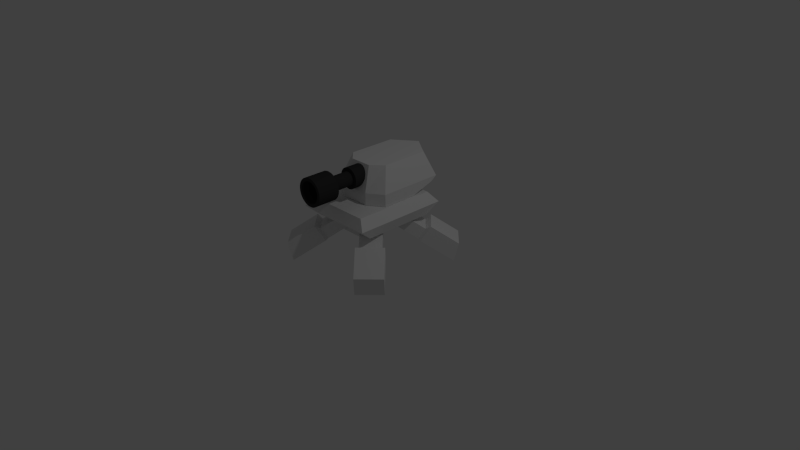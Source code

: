 # Source: M-381A_TrenaltR.blend  (saved by Blender 2.76.0; exported with 4.5.12 LTS)
import bpy
from mathutils import Matrix  # noqa: F401  (used for matrix-valued properties, if any)

bpy.ops.wm.read_factory_settings(use_empty=True)
scene = bpy.context.scene
scene.name = 'Scene'

# ---- collections
col_collection_1 = bpy.data.collections.new('Collection 1'); scene.collection.children.link(col_collection_1)

# ---- materials (node trees are filled in below, after node groups)
mat_paintjob = bpy.data.materials.new('Paintjob')
mat_paintjob.alpha_threshold = 0.0
mat_paintjob.use_transparent_shadow = False
mat_paintjob.roughness = 0.5
mat_paintjob.line_color = (0.0, 0.0, 0.0, 1.0)
mat_barrel_material_a = bpy.data.materials.new('Barrel Material A')
mat_barrel_material_a.alpha_threshold = 0.0
mat_barrel_material_a.use_transparent_shadow = False
mat_barrel_material_a.diffuse_color = (0.03522, 0.03522, 0.03522, 1.0)
mat_barrel_material_a.roughness = 0.5
mat_barrel_material_a.specular_intensity = 0.3454

# ---- material node trees

# ---- world
world_world = bpy.data.worlds.new('World'); scene.world = world_world
world_world.color = (0.05088, 0.05088, 0.05088)
world_world.use_sun_shadow = False
world_world.sun_shadow_jitter_overblur = 0.0
world_world.cycles.sampling_method = 'MANUAL'
world_world.cycles.sample_map_resolution = 256

# ---- cameras
cam_camera = bpy.data.cameras.new('Camera')
cam_camera.clip_end = 100.0
cam_camera.lens = 35.0
cam_camera.sensor_width = 32.0
cam_camera.sensor_height = 18.0
cam_camera.ortho_scale = 7.314
cam_camera.dof.focus_distance = 0.0
cam_camera.dof.aperture_fstop = 128.0

# ---- lights
light_lamp = bpy.data.lights.new('Lamp', 'POINT')
light_lamp.transmission_factor = 0.0
light_lamp.cutoff_distance = 30.0
light_lamp.energy = 100.0
light_lamp.shadow_buffer_clip_start = 1.001
light_lamp.shadow_soft_size = 0.1
light_lamp.shadow_maximum_resolution = 0.006
light_lamp.use_absolute_resolution = True
light_lamp.cycles.use_multiple_importance_sampling = False

# ---- meshes
me_chassis = bpy.data.meshes.new('Chassis')
me_chassis.from_pydata([(-0.2021, -0.295, -0.2368), (-0.2996, -0.295, -0.05549), (-0.2021, 0.3042, -0.2368), (-0.2996, 0.3042, -0.05549), (0.2021, -0.295, -0.2368), (0.2996, -0.295, -0.05549), (0.2021, 0.3042, -0.2368), (0.2996, 0.3042, -0.05549), (-0.4857, -0.4669, -0.05479), (-0.4857, 0.4716, -0.05479), (0.4857, -0.4669, -0.05479), (0.4857, 0.4716, -0.05479), (-0.5402, -0.633, 0.09305), (-0.5402, 0.6377, 0.09305), (0.5402, -0.633, 0.09305), (0.5402, 0.6377, 0.09305), (-0.4382, -0.5656, 0.2234), (-0.4382, 0.5377, 0.2234), (0.4382, -0.5656, 0.2234), (0.4382, 0.5377, 0.2234)], [], [(1, 3, 2, 0), (3, 7, 6, 2), (7, 5, 4, 6), (5, 1, 0, 4), (0, 2, 6, 4), (5, 7, 11, 10), (10, 11, 15, 14), (3, 1, 8, 9), (1, 5, 10, 8), (7, 3, 9, 11), (15, 13, 17, 19), (9, 8, 12, 13), (8, 10, 14, 12), (11, 9, 13, 15), (18, 19, 17, 16), (14, 15, 19, 18), (13, 12, 16, 17), (12, 14, 18, 16)])
me_chassis.materials.append(mat_paintjob)
me_chassis.use_remesh_preserve_volume = False
me_chassis.use_remesh_preserve_attributes = False
me_chassis.use_mirror_vertex_groups = False
me_chassis.update()
me_turret = bpy.data.meshes.new('Turret')
me_turret.from_pydata([(-0.4106, -0.2255, 0.02967), (-0.2988, -0.1083, 0.3451), (-0.4106, 0.6353, 0.02967), (-0.2988, 0.5182, 0.3451), (0.4106, -0.2255, 0.02967), (0.2988, -0.1083, 0.3451), (0.4106, 0.6353, 0.02967), (0.2988, 0.5182, 0.3451), (-1.49e-09, 0.7358, 0.3451), (-1.49e-09, 0.853, 0.02967), (-1.49e-09, -0.2468, 0.3451), (-1.49e-09, -0.3639, 0.02967), (0.1494, 0.627, 0.3451), (0.2053, -0.3639, 0.02967), (0.2053, 0.7441, 0.02967), (0.1494, -0.2468, 0.3451), (-0.2053, 0.7441, 0.02967), (-0.1494, -0.2468, 0.3451), (-0.1494, 0.627, 0.3451), (-0.2053, -0.3639, 0.02967), (-0.4106, -0.2255, -0.1297), (-0.4106, 0.2395, -0.1297), (0.4106, -0.2255, -0.1297), (0.4106, 0.2395, -0.1297), (-1.49e-09, 0.4572, -0.1297), (-1.49e-09, -0.3639, -0.1297), (0.2053, -0.3639, -0.1297), (0.2053, 0.3484, -0.1297), (-0.2053, 0.3484, -0.1297), (-0.2053, -0.3639, -0.1297), (-1.49e-09, -0.3639, -0.02888), (-0.2053, -0.3639, -0.02888), (-0.4106, -0.2255, -0.02888), (0.2053, -0.3639, -0.02888), (0.4106, -0.2255, -0.02888), (-1.49e-09, 0.7719, -0.02888), (-0.2053, 0.663, -0.02888), (0.4106, 0.5542, -0.02888), (0.2053, 0.663, -0.02888), (-0.4106, 0.5542, -0.02888)], [], [(1, 3, 2, 0), (12, 7, 6, 14), (7, 5, 4, 6), (17, 1, 0, 19), (36, 35, 24, 28), (17, 18, 3, 1), (15, 12, 8, 10), (34, 33, 26, 22), (15, 10, 11, 13), (18, 8, 9, 16), (5, 15, 13, 4), (5, 7, 12, 15), (33, 30, 25, 26), (8, 12, 14, 9), (3, 18, 16, 2), (31, 32, 20, 29), (10, 8, 18, 17), (10, 17, 19, 11), (26, 27, 23, 22), (29, 28, 24, 25), (25, 24, 27, 26), (20, 21, 28, 29), (30, 31, 29, 25), (38, 37, 23, 27), (37, 34, 22, 23), (39, 36, 28, 21), (35, 38, 27, 24), (32, 39, 21, 20), (0, 2, 39, 32), (9, 14, 38, 35), (2, 16, 36, 39), (6, 4, 34, 37), (14, 6, 37, 38), (11, 19, 31, 30), (19, 0, 32, 31), (13, 11, 30, 33), (4, 13, 33, 34), (16, 9, 35, 36)])
me_turret.materials.append(mat_paintjob)
me_turret.use_remesh_preserve_volume = False
me_turret.use_remesh_preserve_attributes = False
me_turret.use_mirror_vertex_groups = False
me_turret.update()
me_barrel = bpy.data.meshes.new('Barrel')
me_barrel.from_pydata([(-9.608e-09, 0.1377, 0.1381), (-9.608e-09, -0.1385, 0.1381), (0.02694, 0.1377, 0.1354), (0.02694, -0.1385, 0.1354), (0.05284, 0.1377, 0.1276), (0.05284, -0.1385, 0.1276), (0.07672, 0.1377, 0.1148), (0.07672, -0.1385, 0.1148), (0.09764, 0.1377, 0.09764), (0.09764, -0.1385, 0.09764), (0.1148, 0.1377, 0.07672), (0.1148, -0.1385, 0.07672), (0.1276, 0.1377, 0.05284), (0.1276, -0.1385, 0.05284), (0.1354, 0.1377, 0.02694), (0.1354, -0.1385, 0.02694), (0.1381, 0.1377, 2.98e-08), (0.1381, -0.1385, 0.0), (0.1354, 0.1377, -0.02694), (0.1354, -0.1385, -0.02694), (0.1276, 0.1377, -0.05284), (0.1276, -0.1385, -0.05284), (0.1148, 0.1377, -0.07672), (0.1148, -0.1385, -0.07672), (0.09764, 0.1377, -0.09764), (0.09764, -0.1385, -0.09764), (0.07672, 0.1377, -0.1148), (0.07672, -0.1385, -0.1148), (0.05284, 0.1377, -0.1276), (0.05284, -0.1385, -0.1276), (0.02694, 0.1377, -0.1354), (0.02694, -0.1385, -0.1354), (-5.46e-08, 0.1377, -0.1381), (-5.46e-08, -0.1385, -0.1381), (-0.02694, 0.1377, -0.1354), (-0.02694, -0.1385, -0.1354), (-0.05284, 0.1377, -0.1276), (-0.05284, -0.1385, -0.1276), (-0.07672, 0.1377, -0.1148), (-0.07672, -0.1385, -0.1148), (-0.09764, 0.1377, -0.09764), (-0.09764, -0.1385, -0.09764), (-0.1148, 0.1377, -0.07672), (-0.1148, -0.1385, -0.07672), (-0.1276, 0.1377, -0.05284), (-0.1276, -0.1385, -0.05284), (-0.1354, 0.1377, -0.02694), (-0.1354, -0.1385, -0.02694), (-0.1381, 0.1377, 1.49e-07), (-0.1381, -0.1385, 1.192e-07), (-0.1354, 0.1377, 0.02694), (-0.1354, -0.1385, 0.02694), (-0.1276, 0.1377, 0.05284), (-0.1276, -0.1385, 0.05284), (-0.1148, 0.1377, 0.07672), (-0.1148, -0.1385, 0.07672), (-0.09764, 0.1377, 0.09764), (-0.09764, -0.1385, 0.09764), (-0.07672, 0.1377, 0.1148), (-0.07672, -0.1385, 0.1148), (-0.05284, 0.1377, 0.1276), (-0.05284, -0.1385, 0.1276), (-0.02694, 0.1377, 0.1354), (-0.02694, -0.1385, 0.1354), (0.01811, -0.1385, 0.09106), (-5.305e-09, -0.1385, 0.09284), (0.03553, -0.1385, 0.08577), (0.05158, -0.1385, 0.07719), (0.06565, -0.1385, 0.06565), (0.07719, -0.1385, 0.05158), (0.08577, -0.1385, 0.03553), (0.09106, -0.1385, 0.01811), (0.09284, -0.1385, 2.98e-08), (0.09106, -0.1385, -0.01811), (0.08577, -0.1385, -0.03553), (0.07719, -0.1385, -0.05158), (0.06565, -0.1385, -0.06565), (0.05158, -0.1385, -0.07719), (0.03553, -0.1385, -0.08577), (0.01811, -0.1385, -0.09106), (-3.556e-08, -0.1385, -0.09284), (-0.01811, -0.1385, -0.09106), (-0.03553, -0.1385, -0.08577), (-0.05158, -0.1385, -0.07719), (-0.06565, -0.1385, -0.06565), (-0.07719, -0.1385, -0.05158), (-0.08577, -0.1385, -0.03553), (-0.09106, -0.1385, -0.01811), (-0.09284, -0.1385, 8.941e-08), (-0.09106, -0.1385, 0.01811), (-0.08577, -0.1385, 0.03553), (-0.07719, -0.1385, 0.05158), (-0.06565, -0.1385, 0.06565), (-0.05158, -0.1385, 0.07719), (-0.03553, -0.1385, 0.08577), (-0.01811, -0.1385, 0.09106), (0.01811, -0.4007, 0.09106), (-5.305e-09, -0.4007, 0.09284), (0.03553, -0.4007, 0.08577), (0.05158, -0.4007, 0.07719), (0.06565, -0.4007, 0.06565), (0.07719, -0.4007, 0.05158), (0.08577, -0.4007, 0.03553), (0.09106, -0.4007, 0.01811), (0.09284, -0.4007, -8.941e-08), (0.09106, -0.4007, -0.01811), (0.08577, -0.4007, -0.03553), (0.07719, -0.4007, -0.05158), (0.06565, -0.4007, -0.06565), (0.05158, -0.4007, -0.07719), (0.03553, -0.4007, -0.08577), (0.01811, -0.4007, -0.09106), (-3.556e-08, -0.4007, -0.09284), (-0.01811, -0.4007, -0.09106), (-0.03553, -0.4007, -0.08577), (-0.05158, -0.4007, -0.07719), (-0.06565, -0.4007, -0.06565), (-0.07719, -0.4007, -0.05158), (-0.08577, -0.4007, -0.03553), (-0.09106, -0.4007, -0.01811), (-0.09284, -0.4007, -2.98e-08), (-0.09106, -0.4007, 0.01811), (-0.08577, -0.4007, 0.03553), (-0.07719, -0.4007, 0.05158), (-0.06565, -0.4007, 0.06565), (-0.05158, -0.4007, 0.07719), (-0.03553, -0.4007, 0.08577), (-0.01811, -0.4007, 0.09106), (0.03585, -0.4407, 0.1802), (-1.332e-08, -0.4407, 0.1838), (0.07032, -0.4407, 0.1698), (0.1021, -0.4407, 0.1528), (0.1299, -0.4407, 0.1299), (0.1528, -0.4407, 0.1021), (0.1698, -0.4407, 0.07032), (0.1802, -0.4407, 0.03585), (0.1838, -0.4407, -6.089e-08), (0.1802, -0.4407, -0.03585), (0.1698, -0.4407, -0.07032), (0.1528, -0.4407, -0.1021), (0.1299, -0.4407, -0.1299), (0.1021, -0.4407, -0.1528), (0.07032, -0.4407, -0.1698), (0.03585, -0.4407, -0.1802), (-7.32e-08, -0.4407, -0.1838), (-0.03585, -0.4407, -0.1802), (-0.07032, -0.4407, -0.1698), (-0.1021, -0.4407, -0.1528), (-0.1299, -0.4407, -0.1299), (-0.1528, -0.4407, -0.1021), (-0.1698, -0.4407, -0.07032), (-0.1802, -0.4407, -0.03585), (-0.1838, -0.4407, 5.755e-08), (-0.1802, -0.4407, 0.03585), (-0.1698, -0.4407, 0.07032), (-0.1528, -0.4407, 0.1021), (-0.1299, -0.4407, 0.1299), (-0.1021, -0.4407, 0.1528), (-0.07032, -0.4407, 0.1698), (-0.03585, -0.4407, 0.1802), (0.03585, -0.731, 0.1802), (-1.332e-08, -0.731, 0.1838), (0.07032, -0.731, 0.1698), (0.1021, -0.731, 0.1528), (0.1299, -0.731, 0.1299), (0.1528, -0.731, 0.1021), (0.1698, -0.731, 0.07032), (0.1802, -0.731, 0.03585), (0.1838, -0.731, 3.386e-08), (0.1802, -0.731, -0.03585), (0.1698, -0.731, -0.07032), (0.1528, -0.731, -0.1021), (0.1299, -0.731, -0.1299), (0.1021, -0.731, -0.1528), (0.07032, -0.731, -0.1698), (0.03585, -0.731, -0.1802), (-7.32e-08, -0.731, -0.1838), (-0.03585, -0.731, -0.1802), (-0.07032, -0.731, -0.1698), (-0.1021, -0.731, -0.1528), (-0.1299, -0.731, -0.1299), (-0.1528, -0.731, -0.1021), (-0.1698, -0.731, -0.07032), (-0.1802, -0.731, -0.03585), (-0.1838, -0.731, 1.523e-07), (-0.1802, -0.731, 0.03585), (-0.1698, -0.731, 0.07032), (-0.1528, -0.731, 0.1021), (-0.1299, -0.731, 0.1299), (-0.1021, -0.731, 0.1528), (-0.07032, -0.731, 0.1698), (-0.03585, -0.731, 0.1802), (0.02754, -0.731, 0.1384), (-1.434e-08, -0.731, 0.1412), (0.05402, -0.731, 0.1304), (0.07842, -0.731, 0.1174), (0.09982, -0.731, 0.09982), (0.1174, -0.731, 0.07842), (0.1304, -0.731, 0.05402), (0.1384, -0.731, 0.02754), (0.1412, -0.731, 3.386e-08), (0.1384, -0.731, -0.02754), (0.1304, -0.731, -0.05402), (0.1174, -0.731, -0.07842), (0.09982, -0.731, -0.09982), (0.07842, -0.731, -0.1174), (0.05402, -0.731, -0.1304), (0.02754, -0.731, -0.1384), (-6.033e-08, -0.731, -0.1412), (-0.02754, -0.731, -0.1384), (-0.05402, -0.731, -0.1304), (-0.07842, -0.731, -0.1174), (-0.09982, -0.731, -0.09982), (-0.1174, -0.731, -0.07842), (-0.1304, -0.731, -0.05402), (-0.1384, -0.731, -0.02754), (-0.1412, -0.731, 1.049e-07), (-0.1384, -0.731, 0.02754), (-0.1304, -0.731, 0.05402), (-0.1174, -0.731, 0.07842), (-0.09982, -0.731, 0.09982), (-0.07842, -0.731, 0.1174), (-0.05402, -0.731, 0.1304), (-0.02754, -0.731, 0.1384), (0.02754, -0.4799, 0.1384), (-1.434e-08, -0.4799, 0.1412), (0.05402, -0.4799, 0.1304), (0.07842, -0.4799, 0.1174), (0.09982, -0.4799, 0.09982), (0.1174, -0.4799, 0.07842), (0.1304, -0.4799, 0.05402), (0.1384, -0.4799, 0.02754), (0.1412, -0.4799, 1.286e-07), (0.1384, -0.4799, -0.02754), (0.1304, -0.4799, -0.05402), (0.1174, -0.4799, -0.07842), (0.09982, -0.4799, -0.09982), (0.07842, -0.4799, -0.1174), (0.05402, -0.4799, -0.1304), (0.02754, -0.4799, -0.1384), (-6.033e-08, -0.4799, -0.1412), (-0.02754, -0.4799, -0.1384), (-0.05402, -0.4799, -0.1304), (-0.07842, -0.4799, -0.1174), (-0.09982, -0.4799, -0.09981), (-0.1174, -0.4799, -0.07842), (-0.1304, -0.4799, -0.05402), (-0.1384, -0.4799, -0.02754), (-0.1412, -0.4799, 1.997e-07), (-0.1384, -0.4799, 0.02754), (-0.1304, -0.4799, 0.05402), (-0.1174, -0.4799, 0.07842), (-0.09982, -0.4799, 0.09982), (-0.07842, -0.4799, 0.1174), (-0.05402, -0.4799, 0.1304), (-0.02754, -0.4799, 0.1384), (0.02498, -0.45, 0.1256), (-1.288e-08, -0.45, 0.128), (0.04899, -0.45, 0.1183), (0.07112, -0.45, 0.1064), (0.09052, -0.45, 0.09052), (0.1064, -0.45, 0.07112), (0.1183, -0.45, 0.04899), (0.1256, -0.45, 0.02498), (0.128, -0.45, 1.49e-07), (0.1256, -0.45, -0.02497), (0.1183, -0.45, -0.04899), (0.1064, -0.45, -0.07112), (0.09052, -0.45, -0.09052), (0.07112, -0.45, -0.1064), (0.04899, -0.45, -0.1183), (0.02498, -0.45, -0.1256), (-5.46e-08, -0.45, -0.128), (-0.02498, -0.45, -0.1256), (-0.04899, -0.45, -0.1183), (-0.07112, -0.45, -0.1064), (-0.09052, -0.45, -0.09052), (-0.1064, -0.45, -0.07112), (-0.1183, -0.45, -0.04899), (-0.1256, -0.45, -0.02497), (-0.128, -0.45, 2.086e-07), (-0.1256, -0.45, 0.02498), (-0.1183, -0.45, 0.04899), (-0.1064, -0.45, 0.07112), (-0.09052, -0.45, 0.09052), (-0.07112, -0.45, 0.1064), (-0.04899, -0.45, 0.1183), (-0.02497, -0.45, 0.1256), (0.01741, -0.45, 0.08755), (-9.714e-09, -0.45, 0.08926), (0.03416, -0.45, 0.08247), (0.04959, -0.45, 0.07422), (0.06312, -0.45, 0.06312), (0.07422, -0.45, 0.04959), (0.08247, -0.45, 0.03416), (0.08755, -0.45, 0.01741), (0.08926, -0.45, 1.49e-07), (0.08755, -0.45, -0.01741), (0.08247, -0.45, -0.03416), (0.07422, -0.45, -0.04959), (0.06312, -0.45, -0.06312), (0.04959, -0.45, -0.07422), (0.03416, -0.45, -0.08247), (0.01741, -0.45, -0.08755), (-3.88e-08, -0.45, -0.08926), (-0.01741, -0.45, -0.08755), (-0.03416, -0.45, -0.08247), (-0.04959, -0.45, -0.07422), (-0.06312, -0.45, -0.06312), (-0.07422, -0.45, -0.04959), (-0.08247, -0.45, -0.03416), (-0.08755, -0.45, -0.01741), (-0.08926, -0.45, 2.086e-07), (-0.08755, -0.45, 0.01741), (-0.08247, -0.45, 0.03416), (-0.07422, -0.45, 0.04959), (-0.06312, -0.45, 0.06312), (-0.04959, -0.45, 0.07422), (-0.03416, -0.45, 0.08247), (-0.01741, -0.45, 0.08755), (0.01461, -0.45, 0.07343), (-8.451e-09, -0.45, 0.07487), (0.02865, -0.45, 0.06917), (0.04159, -0.45, 0.06225), (0.05294, -0.45, 0.05294), (0.06225, -0.45, 0.04159), (0.06917, -0.45, 0.02865), (0.07343, -0.45, 0.01461), (0.07487, -0.45, 1.49e-07), (0.07343, -0.45, -0.01461), (0.06917, -0.45, -0.02865), (0.06225, -0.45, -0.04159), (0.05294, -0.45, -0.05294), (0.04159, -0.45, -0.06225), (0.02865, -0.45, -0.06917), (0.01461, -0.45, -0.07343), (-3.285e-08, -0.45, -0.07487), (-0.01461, -0.45, -0.07343), (-0.02865, -0.45, -0.06917), (-0.04159, -0.45, -0.06225), (-0.05294, -0.45, -0.05294), (-0.06225, -0.45, -0.04159), (-0.06917, -0.45, -0.02865), (-0.07343, -0.45, -0.01461), (-0.07487, -0.45, 2.086e-07), (-0.07343, -0.45, 0.01461), (-0.06917, -0.45, 0.02865), (-0.06225, -0.45, 0.04159), (-0.05294, -0.45, 0.05294), (-0.04159, -0.45, 0.06225), (-0.02865, -0.45, 0.06917), (-0.01461, -0.45, 0.07343), (0.01461, -0.1824, 0.07343), (-8.451e-09, -0.1824, 0.07487), (0.02865, -0.1824, 0.06917), (0.04159, -0.1824, 0.06225), (0.05294, -0.1824, 0.05294), (0.06225, -0.1824, 0.04159), (0.06917, -0.1824, 0.02865), (0.07343, -0.1824, 0.01461), (0.07487, -0.1824, -4.47e-07), (0.07343, -0.1824, -0.01461), (0.06917, -0.1824, -0.02865), (0.06225, -0.1824, -0.04159), (0.05294, -0.1824, -0.05294), (0.04159, -0.1824, -0.06225), (0.02865, -0.1824, -0.06917), (0.01461, -0.1824, -0.07343), (-3.285e-08, -0.1824, -0.07487), (-0.01461, -0.1824, -0.07343), (-0.02865, -0.1824, -0.06917), (-0.04159, -0.1824, -0.06225), (-0.05294, -0.1824, -0.05294), (-0.06225, -0.1824, -0.04159), (-0.06917, -0.1824, -0.02865), (-0.07343, -0.1824, -0.01461), (-0.07487, -0.1824, -3.874e-07), (-0.07343, -0.1824, 0.01461), (-0.06917, -0.1824, 0.02865), (-0.06225, -0.1824, 0.04159), (-0.05294, -0.1824, 0.05294), (-0.04159, -0.1824, 0.06225), (-0.02865, -0.1824, 0.06917), (-0.01461, -0.1824, 0.07343)], [], [(0, 1, 3, 2), (2, 3, 5, 4), (4, 5, 7, 6), (6, 7, 9, 8), (8, 9, 11, 10), (10, 11, 13, 12), (12, 13, 15, 14), (14, 15, 17, 16), (16, 17, 19, 18), (18, 19, 21, 20), (20, 21, 23, 22), (22, 23, 25, 24), (24, 25, 27, 26), (26, 27, 29, 28), (28, 29, 31, 30), (30, 31, 33, 32), (32, 33, 35, 34), (34, 35, 37, 36), (36, 37, 39, 38), (38, 39, 41, 40), (40, 41, 43, 42), (42, 43, 45, 44), (44, 45, 47, 46), (46, 47, 49, 48), (48, 49, 51, 50), (50, 51, 53, 52), (52, 53, 55, 54), (54, 55, 57, 56), (56, 57, 59, 58), (58, 59, 61, 60), (49, 47, 87, 88), (62, 63, 1, 0), (60, 61, 63, 62), (0, 2, 4, 6, 8, 10, 12, 14, 16, 18, 20, 22, 24, 26, 28, 30, 32, 34, 36, 38, 40, 42, 44, 46, 48, 50, 52, 54, 56, 58, 60, 62), (67, 66, 98, 99), (5, 3, 64, 66), (23, 21, 74, 75), (41, 39, 83, 84), (59, 57, 92, 93), (15, 13, 70, 71), (33, 31, 79, 80), (51, 49, 88, 89), (7, 5, 66, 67), (25, 23, 75, 76), (43, 41, 84, 85), (61, 59, 93, 94), (17, 15, 71, 72), (35, 33, 80, 81), (53, 51, 89, 90), (9, 7, 67, 68), (27, 25, 76, 77), (45, 43, 85, 86), (63, 61, 94, 95), (19, 17, 72, 73), (37, 35, 81, 82), (55, 53, 90, 91), (11, 9, 68, 69), (29, 27, 77, 78), (47, 45, 86, 87), (3, 1, 65, 64), (1, 63, 95, 65), (21, 19, 73, 74), (39, 37, 82, 83), (57, 55, 91, 92), (13, 11, 69, 70), (31, 29, 78, 79), (102, 101, 133, 134), (94, 93, 125, 126), (81, 80, 112, 113), (68, 67, 99, 100), (95, 94, 126, 127), (82, 81, 113, 114), (69, 68, 100, 101), (65, 95, 127, 97), (83, 82, 114, 115), (70, 69, 101, 102), (84, 83, 115, 116), (71, 70, 102, 103), (85, 84, 116, 117), (72, 71, 103, 104), (86, 85, 117, 118), (73, 72, 104, 105), (87, 86, 118, 119), (74, 73, 105, 106), (88, 87, 119, 120), (75, 74, 106, 107), (89, 88, 120, 121), (76, 75, 107, 108), (90, 89, 121, 122), (77, 76, 108, 109), (91, 90, 122, 123), (78, 77, 109, 110), (64, 65, 97, 96), (92, 91, 123, 124), (79, 78, 110, 111), (66, 64, 96, 98), (93, 92, 124, 125), (80, 79, 111, 112), (137, 136, 168, 169), (116, 115, 147, 148), (103, 102, 134, 135), (117, 116, 148, 149), (104, 103, 135, 136), (118, 117, 149, 150), (105, 104, 136, 137), (119, 118, 150, 151), (106, 105, 137, 138), (120, 119, 151, 152), (107, 106, 138, 139), (121, 120, 152, 153), (108, 107, 139, 140), (122, 121, 153, 154), (109, 108, 140, 141), (123, 122, 154, 155), (110, 109, 141, 142), (96, 97, 129, 128), (124, 123, 155, 156), (111, 110, 142, 143), (98, 96, 128, 130), (125, 124, 156, 157), (112, 111, 143, 144), (99, 98, 130, 131), (126, 125, 157, 158), (113, 112, 144, 145), (100, 99, 131, 132), (127, 126, 158, 159), (114, 113, 145, 146), (101, 100, 132, 133), (97, 127, 159, 129), (115, 114, 146, 147), (172, 171, 203, 204), (151, 150, 182, 183), (138, 137, 169, 170), (152, 151, 183, 184), (139, 138, 170, 171), (153, 152, 184, 185), (140, 139, 171, 172), (154, 153, 185, 186), (141, 140, 172, 173), (155, 154, 186, 187), (142, 141, 173, 174), (128, 129, 161, 160), (156, 155, 187, 188), (143, 142, 174, 175), (130, 128, 160, 162), (157, 156, 188, 189), (144, 143, 175, 176), (131, 130, 162, 163), (158, 157, 189, 190), (145, 144, 176, 177), (132, 131, 163, 164), (159, 158, 190, 191), (146, 145, 177, 178), (133, 132, 164, 165), (129, 159, 191, 161), (147, 146, 178, 179), (134, 133, 165, 166), (148, 147, 179, 180), (135, 134, 166, 167), (149, 148, 180, 181), (136, 135, 167, 168), (150, 149, 181, 182), (207, 206, 238, 239), (186, 185, 217, 218), (173, 172, 204, 205), (187, 186, 218, 219), (174, 173, 205, 206), (160, 161, 193, 192), (188, 187, 219, 220), (175, 174, 206, 207), (162, 160, 192, 194), (189, 188, 220, 221), (176, 175, 207, 208), (163, 162, 194, 195), (190, 189, 221, 222), (177, 176, 208, 209), (164, 163, 195, 196), (191, 190, 222, 223), (178, 177, 209, 210), (165, 164, 196, 197), (161, 191, 223, 193), (179, 178, 210, 211), (166, 165, 197, 198), (180, 179, 211, 212), (167, 166, 198, 199), (181, 180, 212, 213), (168, 167, 199, 200), (182, 181, 213, 214), (169, 168, 200, 201), (183, 182, 214, 215), (170, 169, 201, 202), (184, 183, 215, 216), (171, 170, 202, 203), (185, 184, 216, 217), (242, 241, 273, 274), (194, 192, 224, 226), (221, 220, 252, 253), (208, 207, 239, 240), (195, 194, 226, 227), (222, 221, 253, 254), (209, 208, 240, 241), (196, 195, 227, 228), (223, 222, 254, 255), (210, 209, 241, 242), (197, 196, 228, 229), (193, 223, 255, 225), (211, 210, 242, 243), (198, 197, 229, 230), (212, 211, 243, 244), (199, 198, 230, 231), (213, 212, 244, 245), (200, 199, 231, 232), (214, 213, 245, 246), (201, 200, 232, 233), (215, 214, 246, 247), (202, 201, 233, 234), (216, 215, 247, 248), (203, 202, 234, 235), (217, 216, 248, 249), (204, 203, 235, 236), (218, 217, 249, 250), (205, 204, 236, 237), (219, 218, 250, 251), (206, 205, 237, 238), (192, 193, 225, 224), (220, 219, 251, 252), (277, 276, 308, 309), (229, 228, 260, 261), (225, 255, 287, 257), (243, 242, 274, 275), (230, 229, 261, 262), (244, 243, 275, 276), (231, 230, 262, 263), (245, 244, 276, 277), (232, 231, 263, 264), (246, 245, 277, 278), (233, 232, 264, 265), (247, 246, 278, 279), (234, 233, 265, 266), (248, 247, 279, 280), (235, 234, 266, 267), (249, 248, 280, 281), (236, 235, 267, 268), (250, 249, 281, 282), (237, 236, 268, 269), (251, 250, 282, 283), (238, 237, 269, 270), (224, 225, 257, 256), (252, 251, 283, 284), (239, 238, 270, 271), (226, 224, 256, 258), (253, 252, 284, 285), (240, 239, 271, 272), (227, 226, 258, 259), (254, 253, 285, 286), (241, 240, 272, 273), (228, 227, 259, 260), (255, 254, 286, 287), (312, 311, 343, 344), (264, 263, 295, 296), (278, 277, 309, 310), (265, 264, 296, 297), (279, 278, 310, 311), (266, 265, 297, 298), (280, 279, 311, 312), (267, 266, 298, 299), (281, 280, 312, 313), (268, 267, 299, 300), (282, 281, 313, 314), (269, 268, 300, 301), (283, 282, 314, 315), (270, 269, 301, 302), (256, 257, 289, 288), (284, 283, 315, 316), (271, 270, 302, 303), (258, 256, 288, 290), (285, 284, 316, 317), (272, 271, 303, 304), (259, 258, 290, 291), (286, 285, 317, 318), (273, 272, 304, 305), (260, 259, 291, 292), (287, 286, 318, 319), (274, 273, 305, 306), (261, 260, 292, 293), (257, 287, 319, 289), (275, 274, 306, 307), (262, 261, 293, 294), (276, 275, 307, 308), (263, 262, 294, 295), (347, 346, 378, 379), (299, 298, 330, 331), (313, 312, 344, 345), (300, 299, 331, 332), (314, 313, 345, 346), (301, 300, 332, 333), (315, 314, 346, 347), (302, 301, 333, 334), (288, 289, 321, 320), (316, 315, 347, 348), (303, 302, 334, 335), (290, 288, 320, 322), (317, 316, 348, 349), (304, 303, 335, 336), (291, 290, 322, 323), (318, 317, 349, 350), (305, 304, 336, 337), (292, 291, 323, 324), (319, 318, 350, 351), (306, 305, 337, 338), (293, 292, 324, 325), (289, 319, 351, 321), (307, 306, 338, 339), (294, 293, 325, 326), (308, 307, 339, 340), (295, 294, 326, 327), (309, 308, 340, 341), (296, 295, 327, 328), (310, 309, 341, 342), (297, 296, 328, 329), (311, 310, 342, 343), (298, 297, 329, 330), (352, 353, 383, 382, 381, 380, 379, 378, 377, 376, 375, 374, 373, 372, 371, 370, 369, 368, 367, 366, 365, 364, 363, 362, 361, 360, 359, 358, 357, 356, 355, 354), (334, 333, 365, 366), (320, 321, 353, 352), (348, 347, 379, 380), (335, 334, 366, 367), (322, 320, 352, 354), (349, 348, 380, 381), (336, 335, 367, 368), (323, 322, 354, 355), (350, 349, 381, 382), (337, 336, 368, 369), (324, 323, 355, 356), (351, 350, 382, 383), (338, 337, 369, 370), (325, 324, 356, 357), (321, 351, 383, 353), (339, 338, 370, 371), (326, 325, 357, 358), (340, 339, 371, 372), (327, 326, 358, 359), (341, 340, 372, 373), (328, 327, 359, 360), (342, 341, 373, 374), (329, 328, 360, 361), (343, 342, 374, 375), (330, 329, 361, 362), (344, 343, 375, 376), (331, 330, 362, 363), (345, 344, 376, 377), (332, 331, 363, 364), (346, 345, 377, 378), (333, 332, 364, 365)])
me_barrel.materials.append(mat_barrel_material_a)
me_barrel.use_remesh_preserve_volume = False
me_barrel.use_remesh_preserve_attributes = False
me_barrel.use_mirror_vertex_groups = False
me_barrel.update()
me_leg = bpy.data.meshes.new('Leg')
me_leg.from_pydata([(0.1802, -0.3976, -0.04137), (0.1802, -0.9024, -0.04137), (-0.1802, -0.9024, -0.04137), (-0.1802, -0.3976, -0.04137), (0.1802, -0.3976, 0.1972), (0.1802, -0.8179, 0.1972), (-0.1802, -0.8179, 0.1972), (-0.1802, -0.3976, 0.1972), (0.1405, -0.366, -0.04442), (-0.1405, -0.366, -0.04442), (0.1405, -0.366, 0.1203), (-0.1405, -0.366, 0.1203), (0.1405, -0.1914, -0.04442), (-0.1405, -0.1914, -0.04442), (0.1405, -0.1914, 0.1203), (-0.1405, -0.1914, 0.1203), (0.1405, 0.003478, -0.04442), (-0.1405, 0.003478, -0.04442), (0.1405, 0.003478, 0.05974), (-0.1405, 0.003478, 0.05974)], [], [(0, 1, 2, 3), (4, 7, 6, 5), (0, 4, 5, 1), (1, 5, 6, 2), (2, 6, 7, 3), (0, 3, 9, 8), (11, 10, 14, 15), (4, 0, 8, 10), (7, 4, 10, 11), (3, 7, 11, 9), (13, 15, 19, 17), (10, 8, 12, 14), (9, 11, 15, 13), (8, 9, 13, 12), (18, 16, 17, 19), (12, 13, 17, 16), (15, 14, 18, 19), (14, 12, 16, 18)])
me_leg.materials.append(mat_paintjob)
me_leg.use_remesh_preserve_volume = False
me_leg.use_remesh_preserve_attributes = False
me_leg.use_mirror_vertex_groups = False
me_leg.update()

# ---- objects
ob_chassis = bpy.data.objects.new('Chassis', me_chassis)
ob_turret = bpy.data.objects.new('Turret', me_turret)
ob_barrel = bpy.data.objects.new('Barrel', me_barrel)
ob_rear_left_leg = bpy.data.objects.new('Rear Left Leg', me_leg)
ob_rear_right_leg = bpy.data.objects.new('Rear Right Leg', me_leg)
ob_front_right_leg = bpy.data.objects.new('Front Right Leg', me_leg)
ob_front_left_leg = bpy.data.objects.new('Front Left Leg', me_leg)
ob_lamp = bpy.data.objects.new('Lamp', light_lamp)
ob_camera = bpy.data.objects.new('Camera', cam_camera)

# ---- transforms, parenting, visibility, modifiers, constraints
ob_chassis.location = (5.96e-09, -0.004612, 0.6282)
ob_chassis.lineart.crease_threshold = 0.0
ob_turret.parent = ob_chassis
ob_turret.matrix_parent_inverse = Matrix(((1.0, 0.0, 0.0, -5.96e-09), (0.0, 1.0, 0.0, 0.004612), (0.0, 0.0, 1.0, -0.6282), (0.0, 0.0, 0.0, 1.0)))
ob_turret.location = (0.0, 0.07806, 0.984)
ob_turret.lineart.crease_threshold = 0.0
ob_barrel.parent = ob_turret
ob_barrel.matrix_parent_inverse = Matrix(((1.0, 0.0, 0.0, 0.0), (0.0, 1.0, 0.0, 0.05735), (0.0, 0.0, 1.0, -0.984), (0.0, 0.0, 0.0, 1.0)))
ob_barrel.location = (0.0, -0.3634, 1.17)
ob_barrel.lineart.crease_threshold = 0.0
ob_rear_left_leg.parent = ob_chassis
ob_rear_left_leg.matrix_parent_inverse = Matrix(((1.0, 0.0, 0.0, -5.96e-09), (0.0, 1.0, 0.0, 0.004612), (0.0, 0.0, 1.0, -0.946), (0.0, 0.0, 0.0, 1.0)))
ob_rear_left_leg.location = (0.2084, 0.2076, 0.8569)
ob_rear_left_leg.rotation_euler = (0.5856, -0.0, 2.356)
ob_rear_left_leg.lock_rotations_4d = False
ob_rear_left_leg.empty_display_type = 'ARROWS'
ob_rear_left_leg.lineart.crease_threshold = 0.0
ob_rear_right_leg.parent = ob_chassis
ob_rear_right_leg.matrix_parent_inverse = Matrix(((1.0, 0.0, 0.0, -5.96e-09), (0.0, 1.0, 0.0, 0.004612), (0.0, 0.0, 1.0, -0.946), (0.0, 0.0, 0.0, 1.0)))
ob_rear_right_leg.location = (-0.2078, 0.2042, 0.8569)
ob_rear_right_leg.rotation_euler = (0.5856, -4.279e-08, 3.927)
ob_rear_right_leg.lock_rotations_4d = False
ob_rear_right_leg.empty_display_type = 'ARROWS'
ob_rear_right_leg.lineart.crease_threshold = 0.0
ob_front_right_leg.parent = ob_chassis
ob_front_right_leg.matrix_parent_inverse = Matrix(((1.0, 0.0, 0.0, -5.96e-09), (0.0, 1.0, 0.0, 0.004612), (0.0, 0.0, 1.0, -0.946), (0.0, 0.0, 0.0, 1.0)))
ob_front_right_leg.location = (-0.1976, -0.196, 0.8569)
ob_front_right_leg.rotation_euler = (0.5856, -0.0, -0.7854)
ob_front_right_leg.lock_rotations_4d = False
ob_front_right_leg.empty_display_type = 'ARROWS'
ob_front_right_leg.lineart.crease_threshold = 0.0
ob_front_left_leg.parent = ob_chassis
ob_front_left_leg.matrix_parent_inverse = Matrix(((1.0, 0.0, 0.0, -5.96e-09), (0.0, 1.0, 0.0, 0.004612), (0.0, 0.0, 1.0, -0.946), (0.0, 0.0, 0.0, 1.0)))
ob_front_left_leg.location = (0.2166, -0.2033, 0.8569)
ob_front_left_leg.rotation_euler = (0.5856, -0.0, 0.7854)
ob_front_left_leg.lock_rotations_4d = False
ob_front_left_leg.empty_display_type = 'ARROWS'
ob_front_left_leg.lineart.crease_threshold = 0.0
ob_lamp.location = (4.076, 1.005, 5.904)
ob_lamp.rotation_euler = (0.6503, 0.05522, 1.866)
ob_lamp.lock_rotations_4d = False
ob_lamp.empty_display_type = 'ARROWS'
ob_lamp.color = (0.0, 0.0, 0.0, 0.0)
ob_lamp.lineart.crease_threshold = 0.0
ob_camera.location = (7.481, -6.508, 5.344)
ob_camera.rotation_euler = (1.109, 0.01082, 0.8149)
ob_camera.lock_rotations_4d = False
ob_camera.empty_display_type = 'ARROWS'
ob_camera.color = (0.0, 0.0, 0.0, 0.0)
ob_camera.display_type = 'WIRE'
ob_camera.lineart.crease_threshold = 0.0

# ---- collection membership
col_collection_1.objects.link(ob_chassis)
col_collection_1.objects.link(ob_turret)
col_collection_1.objects.link(ob_barrel)
col_collection_1.objects.link(ob_rear_left_leg)
col_collection_1.objects.link(ob_rear_right_leg)
col_collection_1.objects.link(ob_front_right_leg)
col_collection_1.objects.link(ob_front_left_leg)
col_collection_1.objects.link(ob_lamp)
col_collection_1.objects.link(ob_camera)

# ---- scene / render settings (as saved in the file)
scene.camera = ob_camera
scene.frame_start = 1; scene.frame_end = 250; scene.frame_set(1)
scene.render.engine = 'BLENDER_EEVEE_NEXT'
scene.render.resolution_percentage = 50
scene.render.dither_intensity = 0.0
scene.cycles.use_denoising = False
scene.cycles.samples = 10
scene.cycles.sampling_pattern = 'TABULATED_SOBOL'
scene.cycles.light_sampling_threshold = 0.0
scene.cycles.use_adaptive_sampling = False
scene.cycles.use_light_tree = False
scene.cycles.blur_glossy = 0.0
scene.cycles.pixel_filter_type = 'GAUSSIAN'
scene.cycles.sample_clamp_indirect = 0.0
scene.view_settings.view_transform = 'Standard'
bpy.context.view_layer.update()
